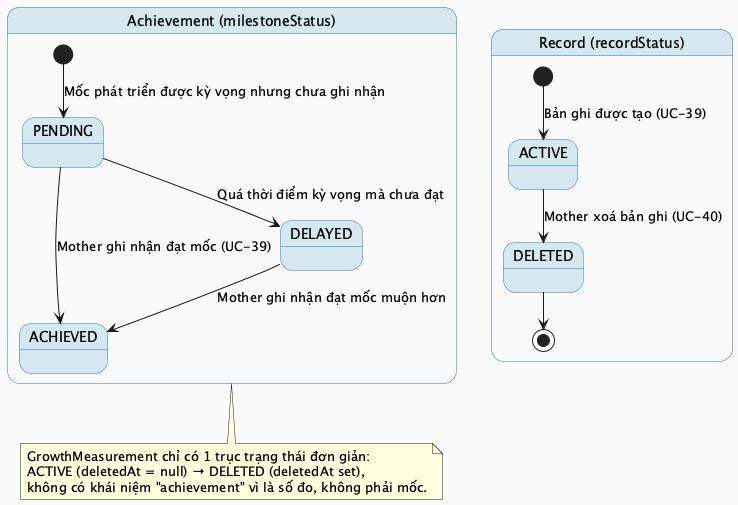

The diagram above was rendered by PlantUML. Its source (embedded in the PNG):
@startuml MF03_02_Milestone_StateMachine
skinparam backgroundColor #FAFAFA
skinparam StateBackgroundColor #D5E8F0
skinparam StateBorderColor #2E75B6

state "Achievement (milestoneStatus)" as Achievement {
  [*] --> PENDING : Mốc phát triển được kỳ vọng nhưng chưa ghi nhận
  PENDING --> ACHIEVED : Mother ghi nhận đạt mốc (UC-39)
  PENDING --> DELAYED : Quá thời điểm kỳ vọng mà chưa đạt
  DELAYED --> ACHIEVED : Mother ghi nhận đạt mốc muộn hơn
}

state "Record (recordStatus)" as Record {
  [*] --> ACTIVE : Bản ghi được tạo (UC-39)
  ACTIVE --> DELETED : Mother xoá bản ghi (UC-40)
  DELETED --> [*]
}

note bottom of Achievement
  GrowthMeasurement chỉ có 1 trục trạng thái đơn giản:
  ACTIVE (deletedAt = null) → DELETED (deletedAt set),
  không có khái niệm "achievement" vì là số đo, không phải mốc.
end note

@enduml